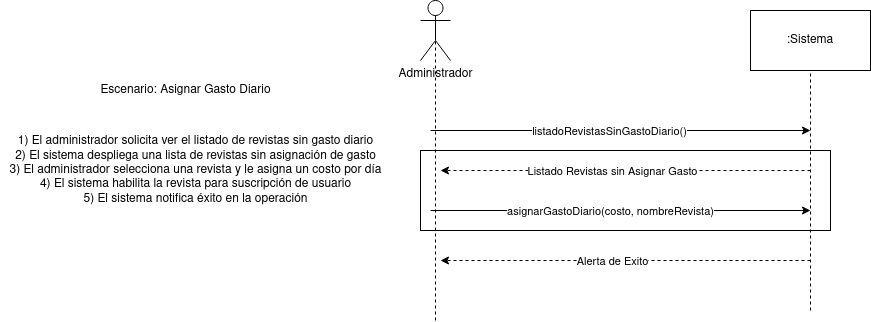

The diagram above was exported from draw.io. Its source (the exported page's mxGraphModel, read from the mxfile embedded in the PNG):
<mxGraphModel dx="2200" dy="792" grid="1" gridSize="10" guides="1" tooltips="1" connect="1" arrows="1" fold="1" page="1" pageScale="1" pageWidth="827" pageHeight="1169" math="0" shadow="0">
  <root>
    <mxCell id="kGWoePtu-bc-ZXkE1aCo-0" />
    <mxCell id="kGWoePtu-bc-ZXkE1aCo-1" parent="kGWoePtu-bc-ZXkE1aCo-0" />
    <mxCell id="kGWoePtu-bc-ZXkE1aCo-16" value="" style="rounded=0;whiteSpace=wrap;html=1;fillColor=none;" vertex="1" parent="kGWoePtu-bc-ZXkE1aCo-1">
      <mxGeometry x="370" y="290" width="410" height="80" as="geometry" />
    </mxCell>
    <mxCell id="kGWoePtu-bc-ZXkE1aCo-2" value="Administrador" style="shape=umlActor;verticalLabelPosition=bottom;verticalAlign=top;html=1;outlineConnect=0;" vertex="1" parent="kGWoePtu-bc-ZXkE1aCo-1">
      <mxGeometry x="370" y="140" width="30" height="60" as="geometry" />
    </mxCell>
    <mxCell id="kGWoePtu-bc-ZXkE1aCo-3" value=":Sistema" style="rounded=0;whiteSpace=wrap;html=1;" vertex="1" parent="kGWoePtu-bc-ZXkE1aCo-1">
      <mxGeometry x="700" y="150" width="120" height="60" as="geometry" />
    </mxCell>
    <mxCell id="kGWoePtu-bc-ZXkE1aCo-4" value="" style="endArrow=none;dashed=1;html=1;entryX=0.5;entryY=0.5;entryDx=0;entryDy=0;entryPerimeter=0;" edge="1" parent="kGWoePtu-bc-ZXkE1aCo-1" target="kGWoePtu-bc-ZXkE1aCo-2">
      <mxGeometry width="50" height="50" relative="1" as="geometry">
        <mxPoint x="385" y="460" as="sourcePoint" />
        <mxPoint x="380" y="230" as="targetPoint" />
      </mxGeometry>
    </mxCell>
    <mxCell id="kGWoePtu-bc-ZXkE1aCo-5" value="" style="endArrow=none;dashed=1;html=1;entryX=0.5;entryY=1;entryDx=0;entryDy=0;" edge="1" parent="kGWoePtu-bc-ZXkE1aCo-1" target="kGWoePtu-bc-ZXkE1aCo-3">
      <mxGeometry width="50" height="50" relative="1" as="geometry">
        <mxPoint x="760" y="450" as="sourcePoint" />
        <mxPoint x="760" y="220" as="targetPoint" />
      </mxGeometry>
    </mxCell>
    <mxCell id="kGWoePtu-bc-ZXkE1aCo-6" value="Escenario: Asignar Gasto Diario" style="text;html=1;align=center;verticalAlign=middle;resizable=0;points=[];autosize=1;strokeColor=none;fillColor=none;" vertex="1" parent="kGWoePtu-bc-ZXkE1aCo-1">
      <mxGeometry x="40" y="220" width="190" height="20" as="geometry" />
    </mxCell>
    <mxCell id="kGWoePtu-bc-ZXkE1aCo-7" value="1) El administrador solicita ver el listado de revistas sin gasto diario&lt;br&gt;&lt;div&gt;2) El sistema despliega una lista de revistas sin asignación de gasto&lt;/div&gt;&lt;div&gt;3) El administrador selecciona una revista y le asigna un costo por día&lt;/div&gt;&lt;div&gt;4) El sistema habilita la revista para suscripción de usuario&lt;/div&gt;&lt;div&gt;5) El sistema notifica éxito en la operación&lt;br&gt;&lt;/div&gt;" style="text;html=1;align=center;verticalAlign=middle;resizable=0;points=[];autosize=1;strokeColor=none;fillColor=none;" vertex="1" parent="kGWoePtu-bc-ZXkE1aCo-1">
      <mxGeometry x="-50" y="270" width="390" height="80" as="geometry" />
    </mxCell>
    <mxCell id="kGWoePtu-bc-ZXkE1aCo-8" value="" style="endArrow=classic;html=1;" edge="1" parent="kGWoePtu-bc-ZXkE1aCo-1">
      <mxGeometry width="50" height="50" relative="1" as="geometry">
        <mxPoint x="380" y="270" as="sourcePoint" />
        <mxPoint x="760" y="270" as="targetPoint" />
      </mxGeometry>
    </mxCell>
    <mxCell id="kGWoePtu-bc-ZXkE1aCo-9" value="listadoRevistasSinGastoDiario()" style="edgeLabel;html=1;align=center;verticalAlign=middle;resizable=0;points=[];" vertex="1" connectable="0" parent="kGWoePtu-bc-ZXkE1aCo-8">
      <mxGeometry x="-0.0683" y="4" relative="1" as="geometry">
        <mxPoint x="1" y="4" as="offset" />
      </mxGeometry>
    </mxCell>
    <mxCell id="kGWoePtu-bc-ZXkE1aCo-10" value="" style="endArrow=classic;dashed=1;html=1;endFill=1;" edge="1" parent="kGWoePtu-bc-ZXkE1aCo-1">
      <mxGeometry width="50" height="50" relative="1" as="geometry">
        <mxPoint x="760" y="400" as="sourcePoint" />
        <mxPoint x="390" y="400" as="targetPoint" />
      </mxGeometry>
    </mxCell>
    <mxCell id="kGWoePtu-bc-ZXkE1aCo-11" value="Alerta de Exito" style="edgeLabel;html=1;align=center;verticalAlign=middle;resizable=0;points=[];" vertex="1" connectable="0" parent="kGWoePtu-bc-ZXkE1aCo-10">
      <mxGeometry x="0.0872" y="2" relative="1" as="geometry">
        <mxPoint x="2" y="-2" as="offset" />
      </mxGeometry>
    </mxCell>
    <mxCell id="kGWoePtu-bc-ZXkE1aCo-12" value="" style="endArrow=classic;dashed=1;html=1;endFill=1;" edge="1" parent="kGWoePtu-bc-ZXkE1aCo-1">
      <mxGeometry width="50" height="50" relative="1" as="geometry">
        <mxPoint x="760" y="310" as="sourcePoint" />
        <mxPoint x="390" y="310" as="targetPoint" />
      </mxGeometry>
    </mxCell>
    <mxCell id="kGWoePtu-bc-ZXkE1aCo-13" value="Listado Revistas sin Asignar Gasto" style="edgeLabel;html=1;align=center;verticalAlign=middle;resizable=0;points=[];" vertex="1" connectable="0" parent="kGWoePtu-bc-ZXkE1aCo-12">
      <mxGeometry x="0.0872" y="2" relative="1" as="geometry">
        <mxPoint x="2" y="-2" as="offset" />
      </mxGeometry>
    </mxCell>
    <mxCell id="kGWoePtu-bc-ZXkE1aCo-14" value="" style="endArrow=classic;html=1;" edge="1" parent="kGWoePtu-bc-ZXkE1aCo-1">
      <mxGeometry width="50" height="50" relative="1" as="geometry">
        <mxPoint x="380" y="350" as="sourcePoint" />
        <mxPoint x="760" y="350" as="targetPoint" />
      </mxGeometry>
    </mxCell>
    <mxCell id="kGWoePtu-bc-ZXkE1aCo-15" value="asignarGastoDiario(costo, nombreRevista)" style="edgeLabel;html=1;align=center;verticalAlign=middle;resizable=0;points=[];" vertex="1" connectable="0" parent="kGWoePtu-bc-ZXkE1aCo-14">
      <mxGeometry x="-0.0683" y="4" relative="1" as="geometry">
        <mxPoint x="2" y="4" as="offset" />
      </mxGeometry>
    </mxCell>
  </root>
</mxGraphModel>